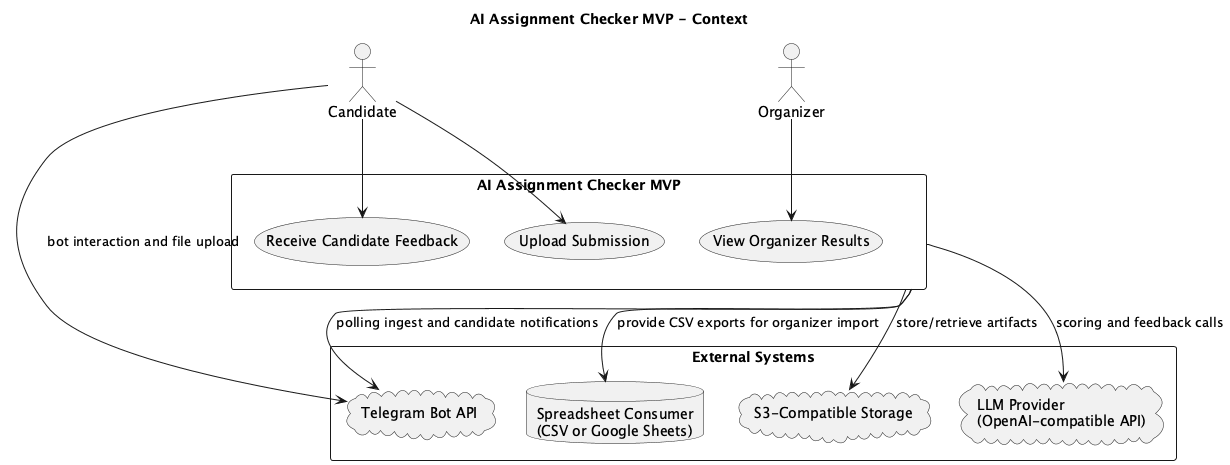

The diagram above was rendered by PlantUML. Its source (embedded in the PNG):
@startuml
title AI Assignment Checker MVP - Context

actor Candidate
actor Organizer

rectangle "AI Assignment Checker MVP" as System {
  usecase "Upload Submission" as UC1
  usecase "View Organizer Results" as UC2
  usecase "Receive Candidate Feedback" as UC3
}

rectangle "External Systems" {
  cloud "S3-Compatible Storage" as S3
  cloud "LLM Provider\n(OpenAI-compatible API)" as LLM
  cloud "Telegram Bot API" as TG
  database "Spreadsheet Consumer\n(CSV or Google Sheets)" as SHEETS
}

Candidate --> UC1
Organizer --> UC2
Candidate --> UC3

Candidate --> TG : bot interaction and file upload

System --> S3 : store/retrieve artifacts
System --> LLM : scoring and feedback calls
System --> TG : polling ingest and candidate notifications
System --> SHEETS : provide CSV exports for organizer import

@enduml